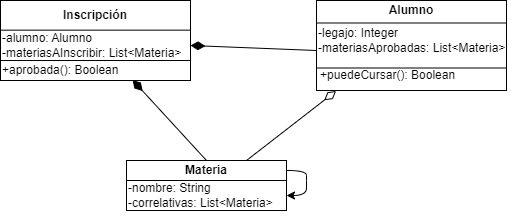

The diagram above was exported from draw.io. Its source (the exported page's mxGraphModel, read from the mxfile embedded in the PNG):
<mxGraphModel dx="875" dy="435" grid="1" gridSize="10" guides="1" tooltips="1" connect="1" arrows="1" fold="1" page="1" pageScale="1" pageWidth="827" pageHeight="1169" math="0" shadow="0">
  <root>
    <mxCell id="0" />
    <mxCell id="1" parent="0" />
    <mxCell id="ZpaCPnmito6jpubDvSJ9-1" value="" style="rounded=0;whiteSpace=wrap;html=1;" vertex="1" parent="1">
      <mxGeometry x="224" y="220" width="190" height="80" as="geometry" />
    </mxCell>
    <mxCell id="ZpaCPnmito6jpubDvSJ9-2" value="" style="endArrow=none;html=1;rounded=0;exitX=0;exitY=0.25;exitDx=0;exitDy=0;entryX=1;entryY=0.25;entryDx=0;entryDy=0;" edge="1" parent="1">
      <mxGeometry width="50" height="50" relative="1" as="geometry">
        <mxPoint x="224" y="249.64999999999992" as="sourcePoint" />
        <mxPoint x="414" y="249.64999999999992" as="targetPoint" />
      </mxGeometry>
    </mxCell>
    <mxCell id="ZpaCPnmito6jpubDvSJ9-3" value="&lt;b&gt;Inscripción&lt;/b&gt;" style="text;html=1;align=center;verticalAlign=middle;whiteSpace=wrap;rounded=0;" vertex="1" parent="1">
      <mxGeometry x="239" y="220" width="160" height="30" as="geometry" />
    </mxCell>
    <mxCell id="ZpaCPnmito6jpubDvSJ9-4" value="" style="rounded=0;whiteSpace=wrap;html=1;" vertex="1" parent="1">
      <mxGeometry x="350" y="380" width="160" height="50" as="geometry" />
    </mxCell>
    <mxCell id="ZpaCPnmito6jpubDvSJ9-5" value="" style="endArrow=none;html=1;rounded=0;exitX=0;exitY=0.25;exitDx=0;exitDy=0;entryX=1;entryY=0.25;entryDx=0;entryDy=0;" edge="1" parent="1">
      <mxGeometry width="50" height="50" relative="1" as="geometry">
        <mxPoint x="350" y="400" as="sourcePoint" />
        <mxPoint x="510" y="400" as="targetPoint" />
      </mxGeometry>
    </mxCell>
    <mxCell id="ZpaCPnmito6jpubDvSJ9-6" value="&lt;b&gt;Materia&lt;/b&gt;" style="text;html=1;align=center;verticalAlign=middle;whiteSpace=wrap;rounded=0;" vertex="1" parent="1">
      <mxGeometry x="350" y="380" width="160" height="20" as="geometry" />
    </mxCell>
    <mxCell id="ZpaCPnmito6jpubDvSJ9-7" value="" style="rounded=0;whiteSpace=wrap;html=1;" vertex="1" parent="1">
      <mxGeometry x="540" y="220" width="190" height="90" as="geometry" />
    </mxCell>
    <mxCell id="ZpaCPnmito6jpubDvSJ9-8" value="" style="endArrow=none;html=1;rounded=0;exitX=0;exitY=0.25;exitDx=0;exitDy=0;entryX=1;entryY=0.25;entryDx=0;entryDy=0;" edge="1" parent="1" source="ZpaCPnmito6jpubDvSJ9-7" target="ZpaCPnmito6jpubDvSJ9-7">
      <mxGeometry width="50" height="50" relative="1" as="geometry">
        <mxPoint x="580" y="280" as="sourcePoint" />
        <mxPoint x="630" y="230" as="targetPoint" />
      </mxGeometry>
    </mxCell>
    <mxCell id="ZpaCPnmito6jpubDvSJ9-9" value="&lt;b&gt;Alumno&lt;/b&gt;" style="text;html=1;align=center;verticalAlign=middle;whiteSpace=wrap;rounded=0;" vertex="1" parent="1">
      <mxGeometry x="555" y="220" width="160" height="20" as="geometry" />
    </mxCell>
    <mxCell id="ZpaCPnmito6jpubDvSJ9-10" value="" style="endArrow=none;html=1;rounded=0;exitX=0;exitY=0.75;exitDx=0;exitDy=0;entryX=1;entryY=0.75;entryDx=0;entryDy=0;" edge="1" parent="1">
      <mxGeometry width="50" height="50" relative="1" as="geometry">
        <mxPoint x="224" y="280" as="sourcePoint" />
        <mxPoint x="414" y="280" as="targetPoint" />
      </mxGeometry>
    </mxCell>
    <mxCell id="ZpaCPnmito6jpubDvSJ9-11" value="+aprobada(): Boolean" style="text;html=1;align=left;verticalAlign=middle;whiteSpace=wrap;rounded=0;" vertex="1" parent="1">
      <mxGeometry x="224" y="280" width="186" height="20" as="geometry" />
    </mxCell>
    <mxCell id="ZpaCPnmito6jpubDvSJ9-13" value="-nombre: String&lt;div&gt;-correlativas: List&amp;lt;Materia&amp;gt;&amp;nbsp;&lt;br&gt;&lt;/div&gt;" style="text;html=1;align=left;verticalAlign=middle;whiteSpace=wrap;rounded=0;" vertex="1" parent="1">
      <mxGeometry x="350" y="400" width="160" height="30" as="geometry" />
    </mxCell>
    <mxCell id="ZpaCPnmito6jpubDvSJ9-16" style="edgeStyle=orthogonalEdgeStyle;rounded=0;orthogonalLoop=1;jettySize=auto;html=1;exitX=0.5;exitY=1;exitDx=0;exitDy=0;" edge="1" parent="1" source="ZpaCPnmito6jpubDvSJ9-4" target="ZpaCPnmito6jpubDvSJ9-4">
      <mxGeometry relative="1" as="geometry" />
    </mxCell>
    <mxCell id="ZpaCPnmito6jpubDvSJ9-22" value="-legajo: Integer&lt;div&gt;-materiasAprobadas: List&amp;lt;Materia&amp;gt;&amp;nbsp;&lt;br&gt;&lt;/div&gt;" style="text;html=1;align=left;verticalAlign=middle;whiteSpace=wrap;rounded=0;" vertex="1" parent="1">
      <mxGeometry x="540" y="250" width="200" height="20" as="geometry" />
    </mxCell>
    <mxCell id="ZpaCPnmito6jpubDvSJ9-24" value="" style="endArrow=none;html=1;rounded=0;entryX=1;entryY=0.75;entryDx=0;entryDy=0;exitX=0;exitY=0.75;exitDx=0;exitDy=0;" edge="1" parent="1" source="ZpaCPnmito6jpubDvSJ9-7" target="ZpaCPnmito6jpubDvSJ9-7">
      <mxGeometry width="50" height="50" relative="1" as="geometry">
        <mxPoint x="540" y="285" as="sourcePoint" />
        <mxPoint x="590" y="240" as="targetPoint" />
      </mxGeometry>
    </mxCell>
    <mxCell id="ZpaCPnmito6jpubDvSJ9-25" value="-alumno: Alumno&lt;div&gt;-materiasAInscribir: List&amp;lt;Materia&amp;gt;&lt;br&gt;&lt;/div&gt;" style="text;html=1;align=left;verticalAlign=middle;whiteSpace=wrap;rounded=0;" vertex="1" parent="1">
      <mxGeometry x="224" y="250" width="190" height="30" as="geometry" />
    </mxCell>
    <mxCell id="ZpaCPnmito6jpubDvSJ9-28" value="+puedeCursar(): Boolean" style="text;html=1;align=left;verticalAlign=middle;whiteSpace=wrap;rounded=0;" vertex="1" parent="1">
      <mxGeometry x="542" y="285" width="186" height="20" as="geometry" />
    </mxCell>
    <mxCell id="ZpaCPnmito6jpubDvSJ9-32" value="" style="endArrow=diamondThin;html=1;rounded=0;exitX=0.5;exitY=0;exitDx=0;exitDy=0;startArrow=none;startFill=0;endFill=1;strokeWidth=1;entryX=0.71;entryY=0.975;entryDx=0;entryDy=0;entryPerimeter=0;endSize=12;" edge="1" parent="1" source="ZpaCPnmito6jpubDvSJ9-6" target="ZpaCPnmito6jpubDvSJ9-11">
      <mxGeometry width="50" height="50" relative="1" as="geometry">
        <mxPoint x="430" y="380" as="sourcePoint" />
        <mxPoint x="320" y="300" as="targetPoint" />
      </mxGeometry>
    </mxCell>
    <mxCell id="ZpaCPnmito6jpubDvSJ9-34" value="" style="endArrow=diamondThin;html=1;rounded=0;exitX=0;exitY=1;exitDx=0;exitDy=0;startArrow=none;startFill=0;endFill=1;strokeWidth=1;endSize=12;entryX=1;entryY=0.5;entryDx=0;entryDy=0;" edge="1" parent="1" source="ZpaCPnmito6jpubDvSJ9-22" target="ZpaCPnmito6jpubDvSJ9-25">
      <mxGeometry width="50" height="50" relative="1" as="geometry">
        <mxPoint x="440" y="390" as="sourcePoint" />
        <mxPoint x="430" y="290" as="targetPoint" />
      </mxGeometry>
    </mxCell>
    <mxCell id="ZpaCPnmito6jpubDvSJ9-35" value="" style="curved=1;endArrow=classic;html=1;rounded=0;exitX=1;exitY=0.5;exitDx=0;exitDy=0;entryX=1;entryY=0.5;entryDx=0;entryDy=0;" edge="1" parent="1" source="ZpaCPnmito6jpubDvSJ9-6" target="ZpaCPnmito6jpubDvSJ9-13">
      <mxGeometry width="50" height="50" relative="1" as="geometry">
        <mxPoint x="450" y="340" as="sourcePoint" />
        <mxPoint x="560" y="340" as="targetPoint" />
        <Array as="points">
          <mxPoint x="530" y="390" />
          <mxPoint x="530" y="400" />
          <mxPoint x="530" y="415" />
        </Array>
      </mxGeometry>
    </mxCell>
    <mxCell id="ZpaCPnmito6jpubDvSJ9-36" value="" style="endArrow=none;html=1;rounded=0;exitX=0.103;exitY=1.006;exitDx=0;exitDy=0;startArrow=diamondThin;startFill=0;endFill=0;strokeWidth=1;entryX=0.75;entryY=0;entryDx=0;entryDy=0;endSize=12;startSize=12;exitPerimeter=0;" edge="1" parent="1" source="ZpaCPnmito6jpubDvSJ9-7" target="ZpaCPnmito6jpubDvSJ9-6">
      <mxGeometry width="50" height="50" relative="1" as="geometry">
        <mxPoint x="555" y="390" as="sourcePoint" />
        <mxPoint x="481" y="310" as="targetPoint" />
      </mxGeometry>
    </mxCell>
  </root>
</mxGraphModel>